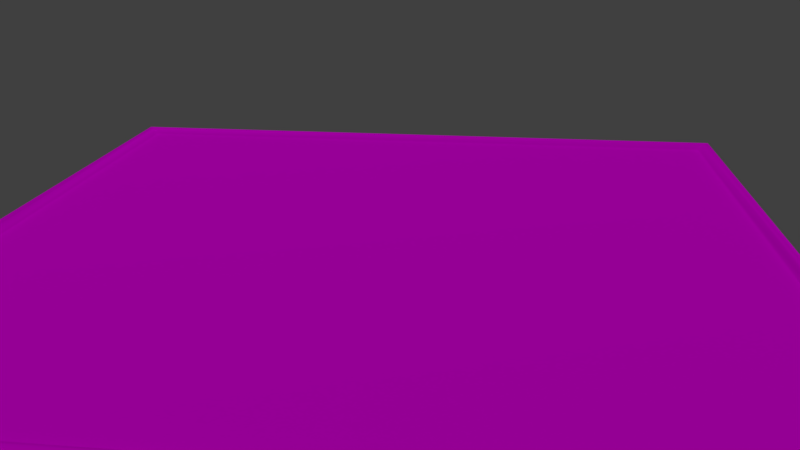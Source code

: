# Source: chess_board.blend  (saved by Blender 2.79.0; exported with 4.5.12 LTS)
import bpy
from mathutils import Matrix  # noqa: F401  (used for matrix-valued properties, if any)

bpy.ops.wm.read_factory_settings(use_empty=True)
scene = bpy.context.scene
scene.name = 'Scene'

# ---- collections
col_collection_1 = bpy.data.collections.new('Collection 1'); scene.collection.children.link(col_collection_1)

# ---- images (referenced by path relative to the original .blend; pixels are not part of the script)
import os
ASSET_DIR = os.environ.get("B2B_ASSET_DIR", "")  # directory of the original .blend (textures are referenced by path, not embedded)
HERE = os.path.dirname(os.path.abspath(__file__))  # packed textures are extracted next to this script under _unpacked/

def load_image(name, relpath, width, height, colorspace="sRGB"):
    """Load a texture the original file referenced (path relative to the .blend, or extracted next to this script)."""
    p = next((c for c in (os.path.join(HERE, relpath), os.path.join(ASSET_DIR, relpath)) if relpath and os.path.exists(c)), "")
    if p:
        img = bpy.data.images.load(p, check_existing=True)
        img.name = name
    else:  # same state as the original file: an image datablock whose file is absent (Cycles renders it pink)
        img = bpy.data.images.new(name, width, height)
        img.source = "FILE"
        img.filepath = "//" + (relpath or name)
    img.colorspace_settings.name = colorspace
    return img
img_board_jpg_004 = load_image('board.jpg.004', 'board.jpg', 1024, 1024, 'sRGB')

# ---- materials (node trees are filled in below, after node groups)
mat_material_005 = bpy.data.materials.new('Material.005')
mat_material_005.alpha_threshold = 0.0
mat_material_005.roughness = 0.5

# ---- material node trees
mat_material_005.use_nodes = True; mat_material_005.node_tree.nodes.clear()
_N = mat_material_005.node_tree.nodes; _L = mat_material_005.node_tree.links
n0 = _N.new('ShaderNodeOutputMaterial'); n0.name = 'Material Output'; n0.location = (341, 334)
n1 = _N.new('ShaderNodeBsdfDiffuse'); n1.name = 'Diffuse BSDF'; n1.location = (162, 348)
n2 = _N.new('ShaderNodeTexImage'); n2.name = 'Image Texture'; n2.location = (-25, 330)
n2.width = 140
n2.image = img_board_jpg_004
_L.new(n1.outputs[0], n0.inputs[0])
_L.new(n2.outputs[0], n1.inputs[0])
n0.is_active_output = True

# ---- world
world_world = bpy.data.worlds.new('World'); scene.world = world_world
world_world.color = (0.05088, 0.05088, 0.05088)
world_world.use_sun_shadow = False
world_world.sun_shadow_jitter_overblur = 0.0
world_world.cycles.sampling_method = 'MANUAL'

# ---- cameras
cam_camera = bpy.data.cameras.new('Camera')
cam_camera.clip_end = 100.0
cam_camera.lens = 35.0
cam_camera.sensor_width = 32.0
cam_camera.sensor_height = 18.0
cam_camera.ortho_scale = 7.314
cam_camera.dof.focus_distance = 0.0

# ---- lights
light_lamp = bpy.data.lights.new('Lamp', 'SUN')
light_lamp.transmission_factor = 0.0
light_lamp.cutoff_distance = 30.0
light_lamp.angle = 0.1993
light_lamp.energy = 1.0
light_lamp.shadow_buffer_clip_start = 1.001
light_lamp.shadow_soft_size = 0.1
light_lamp.shadow_cascade_max_distance = 1000.0

# ---- meshes
me_cube_001 = bpy.data.meshes.new('Cube.001')
me_cube_001.from_pydata([(-1.0, -1.0, -2.0), (-1.0, -1.0, 0.0), (-1.0, 1.0, -2.0), (-1.0, 1.0, 0.0), (1.0, -1.0, -2.0), (1.0, -1.0, 0.0), (1.0, 1.0, -2.0), (1.0, 1.0, 0.0), (-1.052, 1.052, -2.052), (-1.052, -1.052, -2.052), (-1.052, -1.052, 0.0519), (-1.052, 1.052, 0.0519), (1.052, 1.052, -2.052), (1.052, 1.052, 0.0519), (1.052, -1.052, -2.052), (1.052, -1.052, 0.0519), (-1.057, -1.057, -1.705), (-1.059, -1.059, -1.353), (-1.06, -1.06, -1.0), (-1.059, -1.059, -0.6468), (-1.057, -1.057, -0.2954), (-1.057, 1.057, -0.2954), (-1.059, 1.059, -0.6468), (-1.06, 1.06, -1.0), (-1.059, 1.059, -1.353), (-1.057, 1.057, -1.705), (1.057, 1.057, -0.2954), (1.059, 1.059, -0.6468), (1.06, 1.06, -1.0), (1.059, 1.059, -1.353), (1.057, 1.057, -1.705), (1.057, -1.057, -0.2954), (1.059, -1.059, -0.6468), (1.06, -1.06, -1.0), (1.059, -1.059, -1.353), (1.057, -1.057, -1.705), (-1.039, 1.039, 0.4778), (-1.026, 1.026, 0.5752), (-1.013, 1.013, 0.4518), (1.013, 1.013, 0.4518), (1.026, 1.026, 0.5752), (1.039, 1.039, 0.4778), (1.013, -1.013, 0.4518), (1.026, -1.026, 0.5752), (1.039, -1.039, 0.4778), (-1.039, -1.039, 0.4778), (-1.026, -1.026, 0.5752), (-1.013, -1.013, 0.4518)], [], [(41, 44, 15, 13), (0, 4, 14, 9), (36, 41, 13, 11), (4, 6, 12, 14), (2, 6, 4, 0), (7, 3, 1, 5), (20, 10, 11, 21), (21, 11, 13, 26), (26, 13, 15, 31), (31, 15, 10, 20), (6, 2, 8, 12), (45, 36, 11, 10), (44, 45, 10, 15), (2, 0, 9, 8), (14, 35, 16, 9), (35, 34, 17, 16), (34, 33, 18, 17), (33, 32, 19, 18), (32, 31, 20, 19), (12, 30, 35, 14), (30, 29, 34, 35), (29, 28, 33, 34), (28, 27, 32, 33), (27, 26, 31, 32), (8, 25, 30, 12), (25, 24, 29, 30), (24, 23, 28, 29), (23, 22, 27, 28), (22, 21, 26, 27), (9, 16, 25, 8), (16, 17, 24, 25), (17, 18, 23, 24), (18, 19, 22, 23), (19, 20, 21, 22), (5, 1, 47, 42), (42, 47, 46, 43), (43, 46, 45, 44), (1, 3, 38, 47), (47, 38, 37, 46), (46, 37, 36, 45), (3, 7, 39, 38), (38, 39, 40, 37), (37, 40, 41, 36), (7, 5, 42, 39), (39, 42, 43, 40), (40, 43, 44, 41)])
me_cube_001.polygons.foreach_set('use_smooth', [True] * 46)
_uv = me_cube_001.uv_layers.new(name='UVMap')
_uv.uv.foreach_set('vector', [0.4529, 0.4741, 0.4522, 0.4989, 0.4505, 0.4985, 0.4513, 0.4737, 0.4435, 0.4277, 0.4418, 0.4031, 0.4421, 0.402, 0.4438, 0.4275, 0.4534, 0.4499, 0.4529, 0.4741, 0.4513, 0.4737, 0.4517, 0.4499, 0.4421, 0.4929, 0.4439, 0.4707, 0.4441, 0.4708, 0.4423, 0.4936, 0.0, 0.0, 0.0, 0.0, 0.0, 0.0, 0.0, 0.0, 0.9094, 0.9094, 0.09065, 0.9094, 0.09065, 0.09065, 0.9094, 0.09065, 0.4503, 0.4254, 0.4517, 0.4251, 0.4517, 0.4499, 0.4505, 0.4498, 0.4505, 0.4498, 0.4517, 0.4499, 0.4513, 0.4737, 0.45, 0.4733, 0.45, 0.4733, 0.4513, 0.4737, 0.4505, 0.4985, 0.4491, 0.4979, 0.4499, 0.3984, 0.4514, 0.3982, 0.4517, 0.4251, 0.4503, 0.4254, 0.4439, 0.4707, 0.4441, 0.4499, 0.4444, 0.4499, 0.4441, 0.4708, 0.4533, 0.4249, 0.4534, 0.4499, 0.4517, 0.4499, 0.4517, 0.4251, 0.4533, 0.3982, 0.4533, 0.4249, 0.4517, 0.4251, 0.4514, 0.3982, 0.4441, 0.4499, 0.4435, 0.4277, 0.4438, 0.4275, 0.4444, 0.4499, 0.4421, 0.402, 0.4438, 0.4008, 0.4452, 0.427, 0.4438, 0.4275, 0.4438, 0.4008, 0.4453, 0.4, 0.4464, 0.4265, 0.4452, 0.427, 0.4453, 0.4, 0.4468, 0.3993, 0.4477, 0.426, 0.4464, 0.4265, 0.4468, 0.3993, 0.4484, 0.3988, 0.449, 0.4257, 0.4477, 0.426, 0.4484, 0.3988, 0.4499, 0.3984, 0.4503, 0.4254, 0.449, 0.4257, 0.4441, 0.4708, 0.4452, 0.4714, 0.4436, 0.4948, 0.4423, 0.4936, 0.4452, 0.4714, 0.4464, 0.472, 0.445, 0.4957, 0.4436, 0.4948, 0.4464, 0.472, 0.4476, 0.4725, 0.4463, 0.4966, 0.445, 0.4957, 0.4476, 0.4725, 0.4488, 0.4729, 0.4477, 0.4973, 0.4463, 0.4966, 0.4488, 0.4729, 0.45, 0.4733, 0.4491, 0.4979, 0.4477, 0.4973, 0.4444, 0.4499, 0.4456, 0.4499, 0.4452, 0.4714, 0.4441, 0.4708, 0.4456, 0.4499, 0.4468, 0.4498, 0.4464, 0.472, 0.4452, 0.4714, 0.4468, 0.4498, 0.448, 0.4498, 0.4476, 0.4725, 0.4464, 0.472, 0.448, 0.4498, 0.4492, 0.4498, 0.4488, 0.4729, 0.4476, 0.4725, 0.4492, 0.4498, 0.4505, 0.4498, 0.45, 0.4733, 0.4488, 0.4729, 0.4438, 0.4275, 0.4452, 0.427, 0.4456, 0.4499, 0.4444, 0.4499, 0.4452, 0.427, 0.4464, 0.4265, 0.4468, 0.4498, 0.4456, 0.4499, 0.4464, 0.4265, 0.4477, 0.426, 0.448, 0.4498, 0.4468, 0.4498, 0.4477, 0.426, 0.449, 0.4257, 0.4492, 0.4498, 0.448, 0.4498, 0.449, 0.4257, 0.4503, 0.4254, 0.4505, 0.4498, 0.4492, 0.4498, 0.4561, 0.3984, 0.4561, 0.4247, 0.4542, 0.4248, 0.4542, 0.3984, 0.4542, 0.3984, 0.4542, 0.4248, 0.4537, 0.4248, 0.4537, 0.3983, 0.4537, 0.3983, 0.4537, 0.4248, 0.4533, 0.4249, 0.4533, 0.3982, 0.4561, 0.4247, 0.456, 0.4502, 0.4542, 0.45, 0.4542, 0.4248, 0.4542, 0.4248, 0.4542, 0.45, 0.4537, 0.4499, 0.4537, 0.4248, 0.4537, 0.4248, 0.4537, 0.4499, 0.4534, 0.4499, 0.4533, 0.4249, 0.456, 0.4502, 0.4555, 0.4748, 0.4537, 0.4744, 0.4542, 0.45, 0.4542, 0.45, 0.4537, 0.4744, 0.4532, 0.4742, 0.4537, 0.4499, 0.4537, 0.4499, 0.4532, 0.4742, 0.4529, 0.4741, 0.4534, 0.4499, 0.4555, 0.4748, 0.4548, 0.4993, 0.4531, 0.4989, 0.4537, 0.4744, 0.4537, 0.4744, 0.4531, 0.4989, 0.4526, 0.4989, 0.4532, 0.4742, 0.4532, 0.4742, 0.4526, 0.4989, 0.4522, 0.4989, 0.4529, 0.4741])
me_cube_001.materials.append(mat_material_005)
me_cube_001.use_remesh_preserve_volume = False
me_cube_001.use_remesh_preserve_attributes = False
me_cube_001.use_mirror_vertex_groups = False
me_cube_001.update()

# ---- objects
ob_cube = bpy.data.objects.new('Cube', me_cube_001)
ob_lamp = bpy.data.objects.new('Lamp', light_lamp)
ob_camera = bpy.data.objects.new('Camera', cam_camera)

# ---- transforms, parenting, visibility, modifiers, constraints
ob_cube.location = (0.0, 0.0, 0.0)
ob_cube.scale = (7.2, 7.2, 0.25)
ob_cube.lineart.crease_threshold = 0.0
ob_lamp.location = (2.133, 0.3933, 3.894)
ob_lamp.rotation_euler = (0.6503, 0.05522, 1.866)
ob_lamp.lock_rotations_4d = False
ob_lamp.empty_display_type = 'ARROWS'
ob_lamp.color = (0.0, 0.0, 0.0, 0.0)
ob_lamp.lineart.crease_threshold = 0.0
ob_camera.location = (15.26, 2.2, 5.876)
ob_camera.rotation_euler = (1.221, 1.447e-07, 1.69)
ob_camera.lock_rotations_4d = False
ob_camera.empty_display_type = 'ARROWS'
ob_camera.color = (0.0, 0.0, 0.0, 0.0)
ob_camera.display_type = 'WIRE'
ob_camera.lineart.crease_threshold = 0.0

# ---- collection membership
col_collection_1.objects.link(ob_cube)
col_collection_1.objects.link(ob_lamp)
col_collection_1.objects.link(ob_camera)

# ---- scene / render settings (as saved in the file)
scene.camera = ob_camera
scene.frame_start = 1; scene.frame_end = 250; scene.frame_set(1)
scene.render.engine = 'CYCLES'
scene.render.resolution_percentage = 50
scene.render.dither_intensity = 0.0
scene.cycles.use_denoising = False
scene.cycles.samples = 128
scene.cycles.sampling_pattern = 'TABULATED_SOBOL'
scene.cycles.use_adaptive_sampling = False
scene.cycles.use_light_tree = False
scene.cycles.blur_glossy = 0.0
scene.cycles.sample_clamp_indirect = 0.0
scene.view_settings.view_transform = 'Standard'
bpy.context.view_layer.update()
